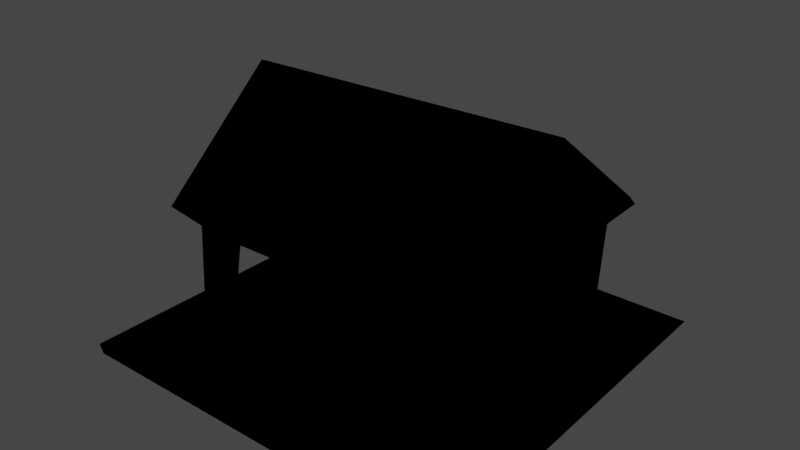# Source: TwnObj_Village_HatenoAnimalShed_A_02_Far.blend  (saved by Blender 3.6.11; exported with 4.5.12 LTS)
import bpy
from mathutils import Matrix  # noqa: F401  (used for matrix-valued properties, if any)

bpy.ops.wm.read_factory_settings(use_empty=True)
scene = bpy.context.scene
scene.name = 'Scene'

# ---- collections
col_twnobj_village_hatenoanimalshed_a_02_far = bpy.data.collections.new('TwnObj_Village_HatenoAnimalShed_A_02_Far'); scene.collection.children.link(col_twnobj_village_hatenoanimalshed_a_02_far)

# ---- images (referenced by path relative to the original .blend; pixels are not part of the script)
import os
ASSET_DIR = os.environ.get("B2B_ASSET_DIR", "")  # directory of the original .blend (textures are referenced by path, not embedded)
HERE = os.path.dirname(os.path.abspath(__file__))  # packed textures are extracted next to this script under _unpacked/

def load_image(name, relpath, width, height, colorspace="sRGB"):
    """Load a texture the original file referenced (path relative to the .blend, or extracted next to this script)."""
    p = next((c for c in (os.path.join(HERE, relpath), os.path.join(ASSET_DIR, relpath)) if relpath and os.path.exists(c)), "")
    if p:
        img = bpy.data.images.load(p, check_existing=True)
        img.name = name
    else:  # same state as the original file: an image datablock whose file is absent (Cycles renders it pink)
        img = bpy.data.images.new(name, width, height)
        img.source = "FILE"
        img.filepath = "//" + (relpath or name)
    img.colorspace_settings.name = colorspace
    return img
img_far_twnobj_village_hatenoanimalshed_a_02_alb_png = load_image('Far_TwnObj_Village_HatenoAnimalShed_A_02_Alb.png', 'Far_TwnObj_Village_HatenoAnimalShed_A_02_Alb.png', 1024, 1024, 'sRGB')

# ---- materials (node trees are filled in below, after node groups)
mat_far_twnobj_village_hatenoanimalshed_a_02 = bpy.data.materials.new('Far_TwnObj_Village_HatenoAnimalShed_A_02')
mat_far_twnobj_village_hatenoanimalshed_a_02.use_transparent_shadow = False

# ---- material node trees
mat_far_twnobj_village_hatenoanimalshed_a_02.use_nodes = True; mat_far_twnobj_village_hatenoanimalshed_a_02.node_tree.nodes.clear()
_N = mat_far_twnobj_village_hatenoanimalshed_a_02.node_tree.nodes; _L = mat_far_twnobj_village_hatenoanimalshed_a_02.node_tree.links
n0 = _N.new('ShaderNodeOutputMaterial'); n0.name = 'Material Output'; n0.location = (300, 300)
n1 = _N.new('ShaderNodeTexImage'); n1.name = 'Image Texture'; n1.location = (-300, 300)
n1.label = 'Base Color'
n1.image = img_far_twnobj_village_hatenoanimalshed_a_02_alb_png
n2 = _N.new('ShaderNodeGroup'); n2.name = 'SharedBSDF'; n2.location = (0, 300)
n2.label = 'SharedBSDF'
n2.node_tree = None
n3 = _N.new('ShaderNodeOutputMaterial'); n3.name = 'Material Output.001'; n3.location = (300, 150)
n3.target = 'CYCLES'
n4 = _N.new('ShaderNodeBsdfPrincipled'); n4.name = 'Principled BSDF'; n4.location = (0, 0)
n4.distribution = 'GGX'
n4.subsurface_method = 'RANDOM_WALK_SKIN'
n4.inputs[3].default_value = 1.45
n4.inputs[27].default_value = (0.0, 0.0, 0.0, 1.0)
n4.inputs[28].default_value = 1.0
n5 = _N.new('ShaderNodeNormalMap'); n5.name = 'Normal Map'; n5.location = (0, 0)
n6 = _N.new('ShaderNodeBsdfPrincipled'); n6.name = 'Principled BSDF.001'; n6.location = (0, 0)
n6.distribution = 'GGX'
n6.subsurface_method = 'RANDOM_WALK_SKIN'
n6.inputs[3].default_value = 1.45
n6.inputs[27].default_value = (0.0, 0.0, 0.0, 1.0)
n6.inputs[28].default_value = 1.0
n7 = _N.new('ShaderNodeNormalMap'); n7.name = 'Normal Map.001'; n7.location = (0, 0)
n8 = _N.new('ShaderNodeBsdfPrincipled'); n8.name = 'Principled BSDF.002'; n8.location = (0, 0)
n8.distribution = 'GGX'
n8.subsurface_method = 'RANDOM_WALK_SKIN'
n8.inputs[3].default_value = 1.45
n8.inputs[27].default_value = (0.0, 0.0, 0.0, 1.0)
n8.inputs[28].default_value = 1.0
n9 = _N.new('ShaderNodeNormalMap'); n9.name = 'Normal Map.002'; n9.location = (0, 0)
_L.new(n1.outputs[0], n4.inputs[0])
_L.new(n1.outputs[0], n6.inputs[0])
_L.new(n1.outputs[0], n8.inputs[0])
_L.new(n8.outputs[0], n0.inputs[0])
n0.is_active_output = True

# ---- world
world_world = bpy.data.worlds.new('World'); scene.world = world_world
world_world.use_nodes = True; world_world.node_tree.nodes.clear()
_N = world_world.node_tree.nodes; _L = world_world.node_tree.links
n0 = _N.new('ShaderNodeOutputWorld'); n0.name = 'World Output'; n0.location = (300, 300)
n1 = _N.new('ShaderNodeBackground'); n1.name = 'Background'; n1.location = (10, 300)
n1.inputs[0].default_value = (0.05088, 0.05088, 0.05088, 1.0)
_L.new(n1.outputs[0], n0.inputs[0])
n0.is_active_output = True
world_world.color = (0.05088, 0.05088, 0.05088)
world_world.use_sun_shadow = False
world_world.sun_shadow_jitter_overblur = 0.0

# ---- meshes
me_root_1__far_twnobj_village_hatenoanimalshed_a_02 = bpy.data.meshes.new('Root_1__Far_TwnObj_Village_HatenoAnimalShed_A_02')
me_root_1__far_twnobj_village_hatenoanimalshed_a_02.from_pydata([(0.5059, 3.171, -2.807), (-0.04185, 3.304, -1.922), (-0.08891, 2.137, -1.964), (-3.653, 3.012, -0.6967), (-3.159, 2.911, 2.926), (1.135, 3.666, 3.787), (-3.782, 3.82, 3.742), (-2.28, 3.159, -3.262), (3.818, 2.978, -2.301), (2.396, 4.865, -1.42), (3.351, 3.025, -0.4867), (-3.612, 3.02, -2.34), (-0.3422, 4.917, -0.04847), (0.4896, 4.522, 1.667), (1.487, 4.827, 0.8893), (3.877, 0.8401, -0.1776), (3.843, 0.5901, 3.082), (5.511, -0.1169, 5.25), (-0.4272, 2.871, 2.881), (-0.4955, 0.4182, 3.457), (-0.4716, 3.146, -2.629), (-0.4057, 3.634, -0.7938), (-3.118, 3.703, -2.291), (0.1518, 3.293, -0.7592), (0.9278, 5.381, -0.05311), (-3.682, 3.221, 0.3041), (-3.247, 1.254, 0.1287), (-2.752, 2.995, -2.785), (-2.305, 0.4417, -0.1176), (-1.798, 1.27, -2.676), (-0.2792, 1.211, 0.1847), (-0.7524, 0.5335, -1.418), (-0.054, 2.085, -0.8597), (-0.3202, 3.233, 0.1288), (3.222, 4.921, -0.05613), (3.281, 3.37, 2.262), (-3.262, 3.09, -0.4569), (-3.096, 5.003, -0.1078), (-0.8691, 4.562, 1.67), (-3.397, 0.4475, 1.086), (-5.309, 0.07448, 5.211), (2.398, 0.4534, 2.391), (3.207, 1.326, 2.727), (4.277, 4.06, 3.526), (2.459, 3.401, 2.815), (0.503, 3.349, 2.537), (-0.381, 3.323, 2.229), (-4.043, 0.4221, 0.224), (-3.893, 3.676, -2.232), (-4.407, 6.338, -0.0004856), (-3.916, 3.298, 2.762), (-4.063, 0.4807, 2.789), (-4.313, 3.604, -3.623), (-3.745, 3.584, -3.971), (-3.764, 3.218, -3.332), (3.91, 3.209, -3.312), (4.394, 3.658, -3.682), (-3.17, 1.322, 2.766), (-5.368, -0.05052, -5.273), (-5.254, -0.2068, 5.172), (3.654, 1.325, 2.16), (3.814, 3.247, 2.094), (3.662, 4.88, 0.4171), (3.822, 3.18, 0.2155), (3.796, 2.986, -0.6986), (3.832, 0.8538, -3.215), (3.795, 1.265, 0.1021), (5.324, -0.09544, -5.359), (-3.791, 0.8655, -3.273), (0.1324, 3.19, 0.2701), (0.319, 1.252, -0.1312), (0.2398, 0.4788, 1.163), (0.9024, 0.51, -1.415), (-0.3666, 1.24, 2.145), (-1.286, 0.4592, 2.408), (0.3529, 2.906, 2.719), (0.9137, 0.4885, 2.764), (2.48, 0.5042, -1.432), (1.406, 1.25, -2.672), (3.265, 2.461, -2.351), (1.9, 3.008, -3.305), (3.316, 1.252, 0.07923), (3.556, 0.4592, 1.093), (3.345, 3.288, 0.2067), (4.017, 3.556, -4.144), (-4.168, 4.215, -3.558), (4.281, 6.405, -0.3719), (4.554, 5.59, -1.215), (-3.243, 3.197, 0.177), (-3.668, 3.264, 2.063), (-3.387, 1.338, 2.203), (-2.295, 3.421, 2.906)], [], [(7, 27, 20), (0, 1, 2), (36, 3, 22), (91, 5, 4), (5, 6, 4), (7, 22, 27), (27, 22, 11), (8, 64, 9), (64, 10, 9), (3, 27, 11), (3, 36, 27), (21, 32, 12), (32, 33, 12), (13, 69, 14), (69, 13, 45), (63, 61, 83), (83, 61, 35), (82, 17, 15), (17, 82, 60), (16, 17, 60), (16, 42, 17), (75, 18, 19), (19, 76, 75), (20, 2, 1), (20, 1, 21), (1, 23, 21), (12, 37, 20), (22, 20, 37), (7, 20, 22), (69, 23, 24), (24, 23, 0), (0, 9, 24), (8, 9, 0), (8, 0, 80), (88, 25, 47), (26, 88, 47), (26, 47, 39), (26, 36, 88), (26, 27, 36), (39, 28, 26), (28, 39, 74), (71, 28, 74), (27, 26, 29), (29, 26, 28), (20, 27, 29), (30, 28, 71), (29, 31, 20), (31, 29, 28), (31, 28, 30), (20, 31, 2), (31, 32, 2), (31, 30, 32), (30, 33, 32), (69, 45, 33), (33, 45, 46), (33, 46, 38), (10, 83, 9), (9, 83, 34), (34, 83, 35), (34, 35, 14), (14, 35, 45), (35, 44, 45), (36, 37, 88), (88, 37, 91), (91, 37, 38), (46, 91, 38), (91, 46, 18), (46, 73, 18), (18, 73, 19), (4, 90, 91), (57, 90, 4), (90, 57, 39), (74, 39, 57), (57, 40, 74), (73, 74, 19), (74, 40, 19), (19, 40, 17), (17, 40, 59), (76, 19, 17), (41, 76, 17), (41, 17, 42), (82, 76, 41), (82, 41, 60), (42, 60, 41), (60, 42, 35), (35, 61, 60), (44, 35, 42), (16, 43, 42), (43, 44, 42), (43, 5, 44), (44, 5, 45), (73, 46, 45), (45, 75, 73), (75, 45, 5), (75, 5, 18), (18, 5, 91), (25, 3, 47), (3, 25, 48), (25, 49, 48), (25, 50, 49), (50, 51, 57), (4, 50, 57), (6, 50, 4), (49, 50, 6), (52, 48, 49), (52, 49, 85), (53, 52, 85), (48, 52, 54), (52, 53, 54), (68, 48, 54), (53, 84, 54), (54, 84, 55), (55, 84, 56), (56, 8, 55), (54, 55, 68), (65, 55, 8), (55, 65, 68), (67, 68, 65), (39, 51, 90), (39, 47, 51), (47, 40, 51), (40, 57, 51), (68, 40, 47), (58, 40, 68), (68, 67, 58), (58, 59, 40), (16, 60, 43), (60, 61, 43), (61, 62, 43), (43, 62, 87), (61, 63, 62), (8, 56, 87), (64, 87, 62), (8, 87, 64), (64, 62, 63), (64, 65, 8), (63, 83, 81), (66, 63, 81), (15, 65, 64), (64, 63, 15), (15, 63, 66), (82, 15, 66), (67, 65, 15), (67, 15, 17), (11, 48, 68), (68, 3, 11), (47, 3, 68), (11, 3, 48), (30, 69, 33), (70, 69, 30), (70, 23, 69), (23, 70, 32), (2, 32, 70), (70, 30, 71), (72, 2, 70), (72, 70, 71), (72, 0, 2), (73, 71, 74), (71, 73, 75), (71, 75, 76), (77, 71, 76), (72, 71, 77), (77, 76, 82), (78, 0, 72), (72, 77, 78), (78, 79, 0), (77, 79, 78), (79, 80, 0), (80, 79, 8), (8, 79, 64), (79, 10, 64), (77, 81, 79), (82, 81, 77), (81, 82, 66), (79, 81, 10), (81, 83, 10), (84, 53, 85), (49, 84, 85), (49, 6, 5), (49, 5, 43), (86, 49, 43), (86, 84, 49), (87, 86, 43), (87, 84, 86), (56, 84, 87), (88, 91, 89), (88, 89, 25), (25, 89, 50), (51, 50, 89), (90, 51, 89), (89, 91, 90)])
me_root_1__far_twnobj_village_hatenoanimalshed_a_02.polygons.foreach_set('use_smooth', [True] * 191)
_uv = me_root_1__far_twnobj_village_hatenoanimalshed_a_02.uv_layers.new(name='bmubin_fixed_00000-texcoord')
_uv.uv.foreach_set('vector', [0.2055, 0.8655, 0.1995, 0.8558, 0.2313, 0.8567, 0.5569, 0.887, 0.5565, 0.904, 0.5433, 0.9036, 0.1287, 0.8245, 0.1249, 0.8365, 0.1058, 0.8246, 0.8031, 0.7371, 0.8612, 0.7308, 0.7933, 0.749, 0.2191, 0.7632, 0.1995, 0.6683, 0.2308, 0.6802, 0.4767, 0.8558, 0.4647, 0.8737, 0.4672, 0.8621, 0.4672, 0.8621, 0.4647, 0.8737, 0.4495, 0.8721, 0.3245, 0.8062, 0.336, 0.7933, 0.3532, 0.8163, 0.336, 0.7933, 0.3472, 0.7944, 0.3532, 0.8163, 0.6995, 0.7115, 0.736, 0.7362, 0.7095, 0.7377, 0.6995, 0.7115, 0.7136, 0.6995, 0.736, 0.7362, 0.02551, 0.8418, 0.01204, 0.8308, 0.0472, 0.8427, 0.01204, 0.8308, 0.03232, 0.8245, 0.0472, 0.8427, 0.5607, 0.7723, 0.5433, 0.7885, 0.5473, 0.762, 0.5433, 0.7885, 0.5607, 0.7723, 0.5719, 0.789, 0.7009, 0.8245, 0.7225, 0.8247, 0.6995, 0.8355, 0.6995, 0.8355, 0.7225, 0.8247, 0.723, 0.8355, 0.6144, 0.5346, 0.512, 0.512, 0.6383, 0.5145, 0.512, 0.512, 0.6144, 0.5346, 0.5959, 0.5495, 0.07578, 0.7153, 0.01204, 0.719, 0.1031, 0.6995, 0.07578, 0.7153, 0.1012, 0.7266, 0.01204, 0.719, 0.3255, 0.6733, 0.3495, 0.6683, 0.3627, 0.7087, 0.3627, 0.7087, 0.3245, 0.7155, 0.3255, 0.6733, 0.8131, 0.8245, 0.8125, 0.8392, 0.8052, 0.8316, 0.8131, 0.8245, 0.8052, 0.8316, 0.7933, 0.8283, 0.8052, 0.8316, 0.7953, 0.8391, 0.7933, 0.8283, 0.4766, 0.6058, 0.4861, 0.6267, 0.4495, 0.6176, 0.4645, 0.6373, 0.4495, 0.6176, 0.4861, 0.6267, 0.451, 0.635, 0.4495, 0.6176, 0.4645, 0.6373, 0.2296, 0.512, 0.2329, 0.53, 0.1995, 0.526, 0.1995, 0.526, 0.2329, 0.53, 0.2371, 0.5557, 0.2371, 0.5557, 0.1998, 0.5533, 0.1995, 0.526, 0.2016, 0.5893, 0.1998, 0.5533, 0.2371, 0.5557, 0.2016, 0.5893, 0.2371, 0.5557, 0.232, 0.5755, 0.1123, 0.5191, 0.1312, 0.5195, 0.1324, 0.5683, 0.1064, 0.5539, 0.1123, 0.5191, 0.1324, 0.5683, 0.1064, 0.5539, 0.1324, 0.5683, 0.119, 0.5744, 0.1064, 0.5539, 0.09834, 0.5196, 0.1123, 0.5191, 0.1064, 0.5539, 0.06123, 0.512, 0.09834, 0.5196, 0.119, 0.5744, 0.0858, 0.5682, 0.1064, 0.5539, 0.0858, 0.5682, 0.119, 0.5744, 0.1015, 0.6185, 0.05983, 0.6187, 0.0858, 0.5682, 0.1015, 0.6185, 0.06123, 0.512, 0.1064, 0.5539, 0.05528, 0.5411, 0.05528, 0.5411, 0.1064, 0.5539, 0.0858, 0.5682, 0.02568, 0.5295, 0.06123, 0.512, 0.05528, 0.5411, 0.05565, 0.5946, 0.0858, 0.5682, 0.05983, 0.6187, 0.05528, 0.5411, 0.05434, 0.5619, 0.02568, 0.5295, 0.05434, 0.5619, 0.05528, 0.5411, 0.0858, 0.5682, 0.05434, 0.5619, 0.0858, 0.5682, 0.05565, 0.5946, 0.02568, 0.5295, 0.05434, 0.5619, 0.02713, 0.5524, 0.05434, 0.5619, 0.02545, 0.5739, 0.02713, 0.5524, 0.05434, 0.5619, 0.05565, 0.5946, 0.02545, 0.5739, 0.05565, 0.5946, 0.01204, 0.6121, 0.02545, 0.5739, 0.4636, 0.7308, 0.4807, 0.7497, 0.454, 0.7353, 0.454, 0.7353, 0.4807, 0.7497, 0.4655, 0.7539, 0.454, 0.7353, 0.4655, 0.7539, 0.4495, 0.7572, 0.7253, 0.5486, 0.7269, 0.5601, 0.6995, 0.5433, 0.6995, 0.5433, 0.7269, 0.5601, 0.7044, 0.5633, 0.7044, 0.5633, 0.7269, 0.5601, 0.7358, 0.5843, 0.7044, 0.5633, 0.7358, 0.5843, 0.7001, 0.5881, 0.7001, 0.5881, 0.7358, 0.5843, 0.7187, 0.6163, 0.7358, 0.5843, 0.7378, 0.5998, 0.7187, 0.6163, 0.2308, 0.3245, 0.2555, 0.3311, 0.2312, 0.3371, 0.2312, 0.3371, 0.2555, 0.3311, 0.2331, 0.3764, 0.2331, 0.3764, 0.2555, 0.3311, 0.264, 0.3691, 0.2583, 0.3877, 0.2331, 0.3764, 0.264, 0.3691, 0.2331, 0.3764, 0.2583, 0.3877, 0.2463, 0.399, 0.2583, 0.3877, 0.2668, 0.412, 0.2463, 0.399, 0.2463, 0.399, 0.2668, 0.412, 0.2467, 0.4293, 0.7824, 0.04608, 0.7507, 0.07048, 0.7741, 0.02626, 0.7736, 0.07433, 0.7507, 0.07048, 0.7824, 0.04608, 0.7507, 0.07048, 0.7736, 0.07433, 0.7308, 0.08344, 0.7755, 0.1149, 0.7308, 0.08344, 0.7736, 0.07433, 0.7736, 0.07433, 0.8325, 0.013, 0.7755, 0.1149, 0.766, 0.1386, 0.7755, 0.1149, 0.8055, 0.1304, 0.7755, 0.1149, 0.8325, 0.013, 0.8055, 0.1304, 0.8055, 0.1304, 0.8325, 0.013, 0.8644, 0.2653, 0.8644, 0.2653, 0.8325, 0.013, 0.8438, 0.01204, 0.7919, 0.1701, 0.8055, 0.1304, 0.8644, 0.2653, 0.7857, 0.199, 0.7919, 0.1701, 0.8644, 0.2653, 0.7857, 0.199, 0.8644, 0.2653, 0.7857, 0.2215, 0.7571, 0.2233, 0.7919, 0.1701, 0.7857, 0.199, 0.7571, 0.2233, 0.7857, 0.199, 0.7737, 0.2309, 0.7857, 0.2215, 0.7737, 0.2309, 0.7857, 0.199, 0.7737, 0.2309, 0.7857, 0.2215, 0.7936, 0.2462, 0.7936, 0.2462, 0.7837, 0.2516, 0.7737, 0.2309, 0.8051, 0.2367, 0.7936, 0.2462, 0.7857, 0.2215, 0.3922, 0.5783, 0.3245, 0.5844, 0.3814, 0.557, 0.3245, 0.5844, 0.349, 0.5437, 0.3814, 0.557, 0.3245, 0.5844, 0.3248, 0.5183, 0.349, 0.5437, 0.349, 0.5437, 0.3248, 0.5183, 0.3574, 0.5105, 0.3707, 0.4722, 0.3808, 0.5038, 0.3574, 0.5105, 0.3574, 0.5105, 0.3502, 0.5028, 0.3707, 0.4722, 0.3502, 0.5028, 0.3574, 0.5105, 0.3248, 0.5183, 0.3502, 0.5028, 0.3248, 0.5183, 0.3424, 0.4816, 0.3424, 0.4816, 0.3248, 0.5183, 0.3315, 0.4495, 0.5782, 0.3841, 0.5999, 0.3804, 0.5891, 0.4246, 0.5999, 0.3804, 0.5782, 0.3841, 0.62, 0.364, 0.5782, 0.3841, 0.5708, 0.3245, 0.62, 0.364, 0.5782, 0.3841, 0.5371, 0.3928, 0.5708, 0.3245, 0.5371, 0.3928, 0.5666, 0.4233, 0.5416, 0.4296, 0.5265, 0.4127, 0.5371, 0.3928, 0.5416, 0.4296, 0.512, 0.3864, 0.5371, 0.3928, 0.5265, 0.4127, 0.5708, 0.3245, 0.5371, 0.3928, 0.512, 0.3864, 0.6472, 0.355, 0.62, 0.364, 0.5708, 0.3245, 0.6472, 0.355, 0.5708, 0.3245, 0.6442, 0.3398, 0.6517, 0.3517, 0.6472, 0.355, 0.6442, 0.3398, 0.62, 0.364, 0.6472, 0.355, 0.6501, 0.3706, 0.6472, 0.355, 0.6517, 0.3517, 0.6501, 0.3706, 0.6498, 0.4172, 0.62, 0.364, 0.6501, 0.3706, 0.6517, 0.3517, 0.8297, 0.3527, 0.6501, 0.3706, 0.6501, 0.3706, 0.8297, 0.3527, 0.8308, 0.3759, 0.8308, 0.3759, 0.8297, 0.3527, 0.8338, 0.362, 0.8338, 0.362, 0.8569, 0.3815, 0.8308, 0.3759, 0.6501, 0.3706, 0.8308, 0.3759, 0.6498, 0.4172, 0.8287, 0.4224, 0.8308, 0.3759, 0.8569, 0.3815, 0.8308, 0.3759, 0.8287, 0.4224, 0.6498, 0.4172, 0.8613, 0.477, 0.6498, 0.4172, 0.8287, 0.4224, 0.5793, 0.1719, 0.6117, 0.1984, 0.5797, 0.1955, 0.5793, 0.1719, 0.5888, 0.1472, 0.6117, 0.1984, 0.5888, 0.1472, 0.6637, 0.238, 0.6117, 0.1984, 0.6637, 0.238, 0.5823, 0.2142, 0.6117, 0.1984, 0.5451, 0.07352, 0.6637, 0.238, 0.5888, 0.1472, 0.5684, 0.01204, 0.6637, 0.238, 0.5451, 0.07352, 0.5451, 0.07352, 0.3245, 0.07005, 0.5684, 0.01204, 0.5684, 0.01204, 0.674, 0.2331, 0.6637, 0.238, 0.4294, 0.2025, 0.4179, 0.2285, 0.3585, 0.1965, 0.4179, 0.2285, 0.3837, 0.2287, 0.3585, 0.1965, 0.3837, 0.2287, 0.3516, 0.2618, 0.3585, 0.1965, 0.3585, 0.1965, 0.3516, 0.2618, 0.3245, 0.2922, 0.3837, 0.2287, 0.384, 0.264, 0.3516, 0.2618, 0.3778, 0.3199, 0.3575, 0.3508, 0.3245, 0.2922, 0.3819, 0.2904, 0.3245, 0.2922, 0.3516, 0.2618, 0.3778, 0.3199, 0.3245, 0.2922, 0.3819, 0.2904, 0.3819, 0.2904, 0.3516, 0.2618, 0.384, 0.264, 0.3819, 0.2904, 0.4161, 0.3525, 0.3778, 0.3199, 0.384, 0.264, 0.3846, 0.2455, 0.4229, 0.2512, 0.4212, 0.2692, 0.384, 0.264, 0.4229, 0.2512, 0.4273, 0.2803, 0.4161, 0.3525, 0.3819, 0.2904, 0.3819, 0.2904, 0.384, 0.264, 0.4273, 0.2803, 0.4273, 0.2803, 0.384, 0.264, 0.4212, 0.2692, 0.4365, 0.2509, 0.4273, 0.2803, 0.4212, 0.2692, 0.4536, 0.4014, 0.4161, 0.3525, 0.4273, 0.2803, 0.4536, 0.4014, 0.4273, 0.2803, 0.4818, 0.1683, 0.8062, 0.6043, 0.7933, 0.6021, 0.8443, 0.5745, 0.8443, 0.5745, 0.8094, 0.6325, 0.8062, 0.6043, 0.8602, 0.6515, 0.8094, 0.6325, 0.8443, 0.5745, 0.8062, 0.6043, 0.8094, 0.6325, 0.7933, 0.6062, 0.1386, 0.3765, 0.1415, 0.3399, 0.1565, 0.3473, 0.115, 0.3672, 0.1415, 0.3399, 0.1386, 0.3765, 0.115, 0.3672, 0.1207, 0.326, 0.1415, 0.3399, 0.1207, 0.326, 0.115, 0.3672, 0.1059, 0.337, 0.09079, 0.3302, 0.1059, 0.337, 0.115, 0.3672, 0.115, 0.3672, 0.1386, 0.3765, 0.1274, 0.3967, 0.08719, 0.3657, 0.09079, 0.3302, 0.115, 0.3672, 0.08719, 0.3657, 0.115, 0.3672, 0.1274, 0.3967, 0.08719, 0.3657, 0.06249, 0.3245, 0.09079, 0.3302, 0.1546, 0.391, 0.1274, 0.3967, 0.1601, 0.3679, 0.1274, 0.3967, 0.1546, 0.391, 0.1719, 0.4273, 0.1274, 0.3967, 0.1719, 0.4273, 0.1301, 0.4336, 0.06845, 0.3778, 0.1274, 0.3967, 0.1301, 0.4336, 0.08719, 0.3657, 0.1274, 0.3967, 0.06845, 0.3778, 0.06845, 0.3778, 0.1301, 0.4336, 0.07187, 0.4307, 0.0676, 0.3562, 0.06249, 0.3245, 0.08719, 0.3657, 0.08719, 0.3657, 0.06845, 0.3778, 0.0676, 0.3562, 0.0676, 0.3562, 0.03128, 0.3629, 0.06249, 0.3245, 0.06845, 0.3778, 0.03128, 0.3629, 0.0676, 0.3562, 0.03128, 0.3629, 0.036, 0.3308, 0.06249, 0.3245, 0.036, 0.3308, 0.03128, 0.3629, 0.01503, 0.3652, 0.01503, 0.3652, 0.03128, 0.3629, 0.01204, 0.3858, 0.03128, 0.3629, 0.02446, 0.3939, 0.01204, 0.3858, 0.06845, 0.3778, 0.05644, 0.4104, 0.03128, 0.3629, 0.07187, 0.4307, 0.05644, 0.4104, 0.06845, 0.3778, 0.05644, 0.4104, 0.07187, 0.4307, 0.04837, 0.4266, 0.03128, 0.3629, 0.05644, 0.4104, 0.02446, 0.3939, 0.05644, 0.4104, 0.02234, 0.4094, 0.02446, 0.3939, 0.01204, 0.1963, 0.03465, 0.01827, 0.05812, 0.01204, 0.1554, 0.01761, 0.01204, 0.1963, 0.05812, 0.01204, 0.1554, 0.01761, 0.2621, 0.04784, 0.2551, 0.1604, 0.1554, 0.01761, 0.2551, 0.1604, 0.2282, 0.2331, 0.1227, 0.2201, 0.1554, 0.01761, 0.2282, 0.2331, 0.1227, 0.2201, 0.01204, 0.1963, 0.1554, 0.01761, 0.1024, 0.24, 0.1227, 0.2201, 0.2282, 0.2331, 0.1024, 0.24, 0.01204, 0.1963, 0.1227, 0.2201, 0.02046, 0.2187, 0.01204, 0.1963, 0.1024, 0.24, 0.6081, 0.637, 0.6065, 0.6784, 0.5849, 0.654, 0.6081, 0.637, 0.5849, 0.654, 0.5976, 0.6379, 0.5976, 0.6379, 0.5849, 0.654, 0.5736, 0.6464, 0.5433, 0.6738, 0.5736, 0.6464, 0.5849, 0.654, 0.5681, 0.68, 0.5433, 0.6738, 0.5849, 0.654, 0.5849, 0.654, 0.6065, 0.6784, 0.5681, 0.68])
me_root_1__far_twnobj_village_hatenoanimalshed_a_02.materials.append(mat_far_twnobj_village_hatenoanimalshed_a_02)
me_root_1__far_twnobj_village_hatenoanimalshed_a_02.update()
me_root_1__far_twnobj_village_hatenoanimalshed_a_02.normals_split_custom_set([tuple(v) for v in zip(*[iter([-0.08156, 0.0271, 0.9963, 0.7334, 0.2781, 0.6203, -0.3204, -0.1154, 0.9402, 0.3863, -0.1586, 0.9086, -0.3036, -0.8342, 0.4604, 0.06742, 0.7018, 0.7091, 0.9272, 0.3736, -0.02657, 0.4252, 0.5782, -0.6964, 0.7753, -0.6011, 0.1938, 0.5488, -0.6462, -0.5304, 0.3494, -0.095, 0.9321, 0.5365, -0.2141, 0.8163, 0.3494, -0.095, 0.9321, -0.4103, -0.4682, 0.7826, 0.5365, -0.2141, 0.8163, -0.08156, 0.0271, 0.9963, 0.4442, -0.5923, 0.6722, 0.7334, 0.2781, 0.6203, 0.7334, 0.2781, 0.6203, 0.4442, -0.5923, 0.6722, -0.03517, 0.8446, 0.5343, -0.6915, -0.01232, 0.7223, -0.7289, 0.2212, -0.648, -0.418, -0.6458, 0.639, -0.7289, 0.2212, -0.648, -0.8823, 0.302, -0.3611, -0.418, -0.6458, 0.639, 0.4252, 0.5782, -0.6964, 0.7334, 0.2781, 0.6203, -0.03517, 0.8446, 0.5343, 0.4252, 0.5782, -0.6964, 0.9272, 0.3736, -0.02657, 0.7334, 0.2781, 0.6203, -0.9355, -0.2955, 0.1938, -0.1591, 0.88, -0.4475, -0.3094, -0.9204, 0.2389, -0.1591, 0.88, -0.4475, -0.8923, 0.07107, 0.4457, -0.3094, -0.9204, 0.2389, 0.9082, -0.3993, 0.1253, 0.5712, -0.3876, 0.7235, 0.06846, -0.8049, -0.5894, 0.5712, -0.3876, 0.7235, 0.9082, -0.3993, 0.1253, 0.283, -0.8497, -0.4449, 0.8418, -0.2559, 0.4752, 0.7091, -0.3562, -0.6086, -0.6264, -0.6359, 0.451, -0.6264, -0.6359, 0.451, 0.7091, -0.3562, -0.6086, -0.5364, -0.7553, -0.3765, 0.007471, 0.963, 0.2693, 0.3135, 0.9, 0.3029, 0.8109, 0.51, -0.2869, 0.3135, 0.9, 0.3029, 0.007471, 0.963, 0.2693, 0.4972, 0.4137, -0.7626, 0.4205, 0.827, 0.3733, 0.3135, 0.9, 0.3029, 0.4972, 0.4137, -0.7626, 0.4205, 0.827, 0.3733, -0.9123, 0.4052, 0.05895, 0.3135, 0.9, 0.3029, 0.4963, -0.6863, 0.5317, -0.3428, -0.8224, 0.4541, -0.1368, 0.9365, 0.323, -0.1368, 0.9365, 0.323, -0.147, 0.989, 0.01445, 0.4963, -0.6863, 0.5317, -0.3204, -0.1154, 0.9402, 0.06742, 0.7018, 0.7091, -0.3036, -0.8342, 0.4604, -0.3204, -0.1154, 0.9402, -0.3036, -0.8342, 0.4604, -0.9355, -0.2955, 0.1937, -0.3036, -0.8342, 0.4604, 0.9067, -0.4191, -0.04706, -0.9355, -0.2955, 0.1937, -0.3094, -0.9204, 0.2389, 0.4227, -0.9003, 0.1037, -0.3204, -0.1154, 0.9402, 0.4442, -0.5923, 0.6722, -0.3204, -0.1154, 0.9402, 0.4227, -0.9003, 0.1037, -0.08156, 0.0271, 0.9963, -0.3204, -0.1154, 0.9402, 0.4442, -0.5923, 0.6722, 0.5712, -0.3876, 0.7235, 0.9978, 0.02403, 0.06239, 0.4717, -0.8769, 0.09199, 0.4717, -0.8769, 0.09199, 0.9978, 0.02403, 0.06239, 0.3863, -0.1586, 0.9086, 0.3863, -0.1586, 0.9086, -0.418, -0.6458, 0.639, 0.4717, -0.8769, 0.09199, -0.6915, -0.01232, 0.7223, -0.418, -0.6458, 0.639, 0.3863, -0.1586, 0.9086, -0.6915, -0.01232, 0.7223, 0.3863, -0.1586, 0.9086, 0.2035, -0.08293, 0.9756, 0.8663, -0.422, 0.2674, -0.5072, -0.8511, 0.1359, 0.04604, 0.991, 0.1255, 0.6156, 0.4113, 0.6722, 0.8663, -0.422, 0.2674, 0.04604, 0.991, 0.1255, 0.6156, 0.4113, 0.6722, 0.04604, 0.991, 0.1255, -0.1707, 0.9315, -0.3213, 0.6156, 0.4113, 0.6722, 0.9272, 0.3736, -0.02657, 0.8663, -0.422, 0.2674, 0.6156, 0.4113, 0.6722, 0.7334, 0.2781, 0.6203, 0.9272, 0.3736, -0.02657, -0.1707, 0.9315, -0.3213, 0.1743, 0.9754, 0.1351, 0.6156, 0.4113, 0.6722, 0.1743, 0.9754, 0.1351, -0.1707, 0.9315, -0.3213, -0.2036, 0.9588, -0.1979, -0.1337, 0.9789, -0.1545, 0.1743, 0.9754, 0.1351, -0.2036, 0.9588, -0.1979, 0.7334, 0.2781, 0.6203, 0.6156, 0.4113, 0.6722, 0.3091, 0.6005, 0.7374, 0.3091, 0.6005, 0.7374, 0.6156, 0.4113, 0.6722, 0.1743, 0.9754, 0.1351, -0.3204, -0.1154, 0.9402, 0.7334, 0.2781, 0.6203, 0.3091, 0.6005, 0.7374, -0.9147, 0.2517, 0.3162, 0.1743, 0.9754, 0.1351, -0.1337, 0.9789, -0.1545, 0.3091, 0.6005, 0.7374, -0.3563, 0.8908, 0.2819, -0.3204, -0.1154, 0.9402, -0.3563, 0.8908, 0.2819, 0.3091, 0.6005, 0.7374, 0.1743, 0.9754, 0.1351, -0.3563, 0.8908, 0.2819, 0.1743, 0.9754, 0.1351, -0.9147, 0.2517, 0.3162, -0.3204, -0.1154, 0.9402, -0.3563, 0.8908, 0.2819, 0.06742, 0.7018, 0.7091, -0.3563, 0.8908, 0.2819, -0.1591, 0.88, -0.4475, 0.06742, 0.7018, 0.7091, -0.3563, 0.8908, 0.2819, -0.9147, 0.2517, 0.3162, -0.1591, 0.88, -0.4475, -0.9147, 0.2517, 0.3162, -0.8923, 0.07107, 0.4457, -0.1591, 0.88, -0.4475, 0.5712, -0.3876, 0.7235, 0.283, -0.8497, -0.4449, -0.8923, 0.07107, 0.4457, -0.8923, 0.07107, 0.4457, 0.283, -0.8497, -0.4449, -0.2401, -0.5664, -0.7884, -0.8923, 0.07107, 0.4457, -0.2401, -0.5664, -0.7884, -0.2294, -0.9385, -0.2579, -0.8823, 0.302, -0.3611, -0.6264, -0.6359, 0.451, -0.418, -0.6458, 0.639, -0.418, -0.6458, 0.639, -0.6264, -0.6359, 0.451, -0.6871, -0.7223, -0.07827, -0.6871, -0.7223, -0.07827, -0.6264, -0.6359, 0.451, -0.5364, -0.7553, -0.3765, -0.6871, -0.7223, -0.07827, -0.5364, -0.7553, -0.3765, 0.06855, -0.8049, -0.5895, 0.06855, -0.8049, -0.5895, -0.5364, -0.7553, -0.3765, 0.283, -0.8497, -0.4449, -0.5364, -0.7553, -0.3765, -0.3207, -0.908, 0.2697, 0.283, -0.8497, -0.4449, 0.9272, 0.3736, -0.02657, 0.4227, -0.9003, 0.1037, 0.8663, -0.422, 0.2674, 0.8663, -0.422, 0.2674, 0.4227, -0.9003, 0.1037, 0.5488, -0.6462, -0.5304, 0.5488, -0.6462, -0.5304, 0.4227, -0.9003, 0.1037, -0.2294, -0.9385, -0.2579, -0.2401, -0.5664, -0.7884, 0.5488, -0.6462, -0.5304, -0.2294, -0.9385, -0.2579, 0.5488, -0.6462, -0.5304, -0.2401, -0.5664, -0.7884, -0.3428, -0.8224, 0.4541, -0.2401, -0.5664, -0.7884, -0.6257, 0.7518, -0.2081, -0.3428, -0.8224, 0.4541, -0.3428, -0.8224, 0.4541, -0.6257, 0.7518, -0.2081, -0.1368, 0.9365, 0.323, 0.5365, -0.2141, 0.8163, 0.009901, 0.0901, -0.9959, 0.5488, -0.6462, -0.5304, 0.4703, 0.881, -0.05177, 0.009901, 0.0901, -0.9959, 0.5365, -0.2141, 0.8163, 0.009901, 0.0901, -0.9959, 0.4703, 0.881, -0.05177, -0.1707, 0.9315, -0.3213, -0.2036, 0.9588, -0.1979, -0.1707, 0.9315, -0.3213, 0.4703, 0.881, -0.05177, 0.4703, 0.881, -0.05177, 0.166, 0.9499, 0.265, -0.2036, 0.9588, -0.1979, -0.6257, 0.7518, -0.2081, -0.2036, 0.9588, -0.1979, -0.1368, 0.9365, 0.323, -0.2036, 0.9588, -0.1979, 0.166, 0.9499, 0.265, -0.1368, 0.9365, 0.323, -0.1368, 0.9365, 0.323, 0.166, 0.9499, 0.265, 0.3135, 0.9, 0.3029, 0.3135, 0.9, 0.3029, 0.166, 0.9499, 0.265, -0.6778, -0.01144, 0.7352, -0.147, 0.989, 0.01445, -0.1368, 0.9365, 0.323, 0.3135, 0.9, 0.3029, -0.3279, 0.9408, -0.08567, -0.147, 0.989, 0.01445, 0.3135, 0.9, 0.3029, -0.3279, 0.9408, -0.08567, 0.3135, 0.9, 0.3029, -0.9123, 0.4052, 0.05895, 0.007471, 0.963, 0.2693, -0.147, 0.989, 0.01445, -0.3279, 0.9408, -0.08567, 0.007471, 0.963, 0.2693, -0.3279, 0.9408, -0.08567, 0.4972, 0.4137, -0.7626, -0.9123, 0.4052, 0.05895, 0.4972, 0.4137, -0.7626, -0.3279, 0.9408, -0.08567, 0.4972, 0.4137, -0.7626, -0.9123, 0.4052, 0.05895, -0.5364, -0.7553, -0.3765, -0.5364, -0.7553, -0.3765, 0.7091, -0.3562, -0.6086, 0.4972, 0.4137, -0.7626, -0.3207, -0.908, 0.2697, -0.5364, -0.7553, -0.3765, -0.9123, 0.4052, 0.05895, 0.4205, 0.827, 0.3733, 0.6618, 0.04142, 0.7485, -0.9123, 0.4052, 0.05895, 0.6618, 0.04142, 0.7485, -0.3207, -0.908, 0.2697, -0.9123, 0.4052, 0.05895, 0.6618, 0.04142, 0.7485, 0.3494, -0.095, 0.9321, -0.3207, -0.908, 0.2697, -0.3207, -0.908, 0.2697, 0.3494, -0.095, 0.9321, 0.283, -0.8497, -0.4449, -0.6257, 0.7518, -0.2081, -0.2401, -0.5664, -0.7884, 0.283, -0.8497, -0.4449, 0.283, -0.8497, -0.4449, 0.4963, -0.6863, 0.5317, -0.6257, 0.7518, -0.2081, 0.4963, -0.6863, 0.5317, 0.283, -0.8497, -0.4449, 0.3494, -0.095, 0.9321, 0.4963, -0.6863, 0.5317, 0.3494, -0.095, 0.9321, -0.3428, -0.8224, 0.4541, -0.3428, -0.8224, 0.4541, 0.3494, -0.095, 0.9321, 0.5488, -0.6462, -0.5304, -0.5072, -0.8511, 0.1359, -0.9931, -0.101, 0.06021, 0.04604, 0.991, 0.1255, -0.9931, -0.101, 0.06021, -0.5072, -0.8511, 0.1359, -0.9369, -0.1997, 0.2868, -0.5072, -0.8511, 0.1359, -0.7132, 0.6999, -0.03991, -0.9369, -0.1997, 0.2868, -0.5072, -0.8511, 0.1359, -0.6771, -0.6834, 0.2731, -0.7132, 0.6999, -0.03991, -0.6771, -0.6834, 0.2731, -0.7852, 0.5758, -0.2279, 0.4703, 0.881, -0.05177, 0.5365, -0.2141, 0.8163, -0.6771, -0.6834, 0.2731, 0.4703, 0.881, -0.05177, -0.4103, -0.4682, 0.7826, -0.6771, -0.6834, 0.2731, 0.5365, -0.2141, 0.8163, -0.7132, 0.6999, -0.03991, -0.6771, -0.6834, 0.2731, -0.4103, -0.4682, 0.7826, -0.9763, -0.1722, -0.1311, -0.9369, -0.1997, 0.2868, -0.7132, 0.6999, -0.03991, -0.9763, -0.1722, -0.1311, -0.7132, 0.6999, -0.03991, -0.703, -0.04852, -0.7096, -0.8164, -0.2191, -0.5343, -0.9763, -0.1722, -0.1311, -0.703, -0.04852, -0.7096, -0.9369, -0.1997, 0.2868, -0.9763, -0.1722, -0.1311, -0.02496, -0.9592, -0.2816, -0.9763, -0.1722, -0.1311, -0.8164, -0.2191, -0.5343, -0.02496, -0.9592, -0.2816, -0.3366, 0.9347, -0.1144, -0.9369, -0.1997, 0.2868, -0.02496, -0.9592, -0.2816, -0.8164, -0.2191, -0.5343, 0.139, -0.1551, -0.9781, -0.02496, -0.9592, -0.2816, -0.02496, -0.9592, -0.2816, 0.139, -0.1551, -0.9781, 0.1468, -0.4148, -0.898, 0.1468, -0.4148, -0.898, 0.139, -0.1551, -0.9781, 0.832, -0.4933, -0.2541, 0.832, -0.4933, -0.2541, 0.9739, -0.2265, 0.01744, 0.1468, -0.4148, -0.898, -0.02496, -0.9592, -0.2816, 0.1468, -0.4148, -0.898, -0.3366, 0.9347, -0.1144, 0.1289, 0.9845, -0.1187, 0.1468, -0.4148, -0.898, 0.9739, -0.2265, 0.01744, 0.1468, -0.4148, -0.898, 0.1289, 0.9845, -0.1187, -0.3366, 0.9347, -0.1144, 0.3994, 0.7337, -0.5497, -0.3366, 0.9347, -0.1144, 0.1289, 0.9845, -0.1187, -0.1707, 0.9315, -0.3213, -0.7852, 0.5758, -0.2279, 0.009901, 0.0901, -0.9959, -0.1707, 0.9315, -0.3213, 0.04604, 0.991, 0.1255, -0.7852, 0.5758, -0.2279, 0.04604, 0.991, 0.1255, 0.166, 0.9499, 0.265, -0.7852, 0.5758, -0.2279, 0.166, 0.9499, 0.265, 0.4703, 0.881, -0.05177, -0.7852, 0.5758, -0.2279, -0.3366, 0.9347, -0.1144, 0.166, 0.9499, 0.265, 0.04604, 0.991, 0.1255, -0.2506, 0.8986, -0.3602, 0.166, 0.9499, 0.265, -0.3366, 0.9347, -0.1144, -0.3366, 0.9347, -0.1144, 0.3994, 0.7337, -0.5497, -0.2506, 0.8986, -0.3602, -0.2506, 0.8986, -0.3602, -0.6778, -0.01144, 0.7352, 0.166, 0.9499, 0.265, 0.4205, 0.827, 0.3733, 0.4972, 0.4137, -0.7626, 0.6618, 0.04142, 0.7485, 0.4972, 0.4137, -0.7626, 0.7091, -0.3562, -0.6086, 0.6618, 0.04142, 0.7485, 0.7091, -0.3562, -0.6086, 0.8353, -0.5497, 0.001946, 0.6618, 0.04142, 0.7485, 0.6618, 0.04142, 0.7485, 0.8353, -0.5497, 0.001946, 0.9541, 0.274, -0.1211, 0.7091, -0.3562, -0.6086, 0.8418, -0.2559, 0.4752, 0.8353, -0.5497, 0.001946, 0.9739, -0.2265, 0.01744, 0.832, -0.4933, -0.2541, 0.9541, 0.274, -0.1211, 0.9965, -0.06655, 0.05097, 0.9541, 0.274, -0.1211, 0.8353, -0.5497, 0.001946, 0.9739, -0.2265, 0.01744, 0.9541, 0.274, -0.1211, 0.9965, -0.06655, 0.05097, 0.9965, -0.06655, 0.05097, 0.8353, -0.5497, 0.001946, 0.8418, -0.2559, 0.4752, 0.9965, -0.06655, 0.05097, 0.1289, 0.9845, -0.1187, 0.9739, -0.2265, 0.01744, 0.8418, -0.2559, 0.4752, -0.6264, -0.6359, 0.451, -0.9098, 0.3585, 0.209, 0.596, -0.3897, 0.702, 0.8418, -0.2559, 0.4752, -0.9098, 0.3585, 0.209, 0.8109, 0.51, -0.2869, 0.1289, 0.9845, -0.1187, 0.9965, -0.06655, 0.05097, 0.9965, -0.06655, 0.05097, 0.8418, -0.2559, 0.4752, 0.8109, 0.51, -0.2869, 0.8109, 0.51, -0.2869, 0.8418, -0.2559, 0.4752, 0.596, -0.3897, 0.702, 0.007471, 0.963, 0.2693, 0.8109, 0.51, -0.2869, 0.596, -0.3897, 0.702, 0.3994, 0.7337, -0.5497, 0.1289, 0.9845, -0.1187, 0.8109, 0.51, -0.2869, 0.3994, 0.7337, -0.5497, 0.8109, 0.51, -0.2869, 0.3135, 0.9, 0.3029, -0.8977, -0.03052, 0.4395, -0.9369, -0.1997, 0.2868, -0.3366, 0.9347, -0.1144, -0.3366, 0.9347, -0.1144, -0.9931, -0.101, 0.06021, -0.8977, -0.03052, 0.4395, 0.04604, 0.991, 0.1255, -0.9931, -0.101, 0.06021, -0.3366, 0.9347, -0.1144, -0.8977, -0.03052, 0.4395, -0.9931, -0.101, 0.06021, -0.9369, -0.1997, 0.2868, -0.9147, 0.2517, 0.3162, 0.5712, -0.3876, 0.7235, -0.8923, 0.07107, 0.4457, 0.8829, 0.3211, 0.3426, 0.5712, -0.3876, 0.7235, -0.9147, 0.2517, 0.3162, 0.8829, 0.3211, 0.3426, 0.9978, 0.02403, 0.06239, 0.5712, -0.3876, 0.7235, 0.9978, 0.02403, 0.06239, 0.8829, 0.3211, 0.3426, -0.1591, 0.88, -0.4475, 0.06742, 0.7018, 0.7091, -0.1591, 0.88, -0.4475, 0.8829, 0.3211, 0.3426, 0.8829, 0.3211, 0.3426, -0.9147, 0.2517, 0.3162, -0.1337, 0.9789, -0.1545, 0.3897, 0.8851, 0.2546, 0.06742, 0.7018, 0.7091, 0.8829, 0.3211, 0.3426, 0.3897, 0.8851, 0.2546, 0.8829, 0.3211, 0.3426, -0.1337, 0.9789, -0.1545, 0.3897, 0.8851, 0.2546, 0.3863, -0.1586, 0.9086, 0.06742, 0.7018, 0.7091, -0.6257, 0.7518, -0.2081, -0.1337, 0.9789, -0.1545, -0.2036, 0.9588, -0.1979, -0.1337, 0.9789, -0.1545, -0.6257, 0.7518, -0.2081, 0.4963, -0.6863, 0.5317, -0.1337, 0.9789, -0.1545, 0.4963, -0.6863, 0.5317, -0.147, 0.989, 0.01445, -0.3026, 0.8759, 0.3758, -0.1337, 0.9789, -0.1545, -0.147, 0.989, 0.01445, 0.3897, 0.8851, 0.2546, -0.1337, 0.9789, -0.1545, -0.3026, 0.8759, 0.3758, -0.3026, 0.8759, 0.3758, -0.147, 0.989, 0.01445, 0.007471, 0.963, 0.2693, 0.03328, 0.4265, 0.9039, 0.3863, -0.1586, 0.9086, 0.3897, 0.8851, 0.2546, 0.3897, 0.8851, 0.2546, -0.3026, 0.8759, 0.3758, 0.03328, 0.4265, 0.9039, 0.03328, 0.4265, 0.9039, -0.6239, 0.4457, 0.6419, 0.3863, -0.1586, 0.9086, -0.3026, 0.8759, 0.3758, -0.6239, 0.4457, 0.6419, 0.03328, 0.4265, 0.9039, -0.6239, 0.4457, 0.6419, 0.2035, -0.08293, 0.9756, 0.3863, -0.1586, 0.9086, 0.2035, -0.08293, 0.9756, -0.6239, 0.4457, 0.6419, -0.6915, -0.01232, 0.7223, -0.6915, -0.01232, 0.7223, -0.6239, 0.4457, 0.6419, -0.7289, 0.2212, -0.648, -0.6239, 0.4457, 0.6419, -0.8823, 0.302, -0.3611, -0.7289, 0.2212, -0.648, -0.3026, 0.8759, 0.3758, -0.9098, 0.3585, 0.209, -0.6239, 0.4457, 0.6419, 0.007471, 0.963, 0.2693, -0.9098, 0.3585, 0.209, -0.3026, 0.8759, 0.3758, -0.9098, 0.3585, 0.209, 0.007471, 0.963, 0.2693, 0.596, -0.3897, 0.702, -0.6239, 0.4457, 0.6419, -0.9098, 0.3585, 0.209, -0.8823, 0.302, -0.3611, -0.9098, 0.3585, 0.209, -0.6264, -0.6359, 0.451, -0.8823, 0.302, -0.3611, 0.139, -0.1551, -0.9781, -0.8164, -0.2191, -0.5343, -0.703, -0.04852, -0.7096, -0.7132, 0.6999, -0.03991, 0.139, -0.1551, -0.9781, -0.703, -0.04852, -0.7096, -0.7132, 0.6999, -0.03991, -0.4103, -0.4682, 0.7826, 0.3494, -0.095, 0.9321, -0.7132, 0.6999, -0.03991, 0.3494, -0.095, 0.9321, 0.6618, 0.04142, 0.7485, 0.07048, 0.9943, -0.0802, -0.7132, 0.6999, -0.03991, 0.6618, 0.04142, 0.7485, 0.07048, 0.9943, -0.0802, 0.139, -0.1551, -0.9781, -0.7132, 0.6999, -0.03991, 0.9541, 0.274, -0.1211, 0.07048, 0.9943, -0.0802, 0.6618, 0.04142, 0.7485, 0.9541, 0.274, -0.1211, 0.139, -0.1551, -0.9781, 0.07048, 0.9943, -0.0802, 0.832, -0.4933, -0.2541, 0.139, -0.1551, -0.9781, 0.9541, 0.274, -0.1211, 0.8663, -0.422, 0.2674, 0.5488, -0.6462, -0.5304, -0.3784, -0.9017, -0.2092, 0.8663, -0.422, 0.2674, -0.3784, -0.9017, -0.2092, -0.5072, -0.8511, 0.1359, -0.5072, -0.8511, 0.1359, -0.3784, -0.9017, -0.2092, -0.6771, -0.6834, 0.2731, -0.7852, 0.5758, -0.2279, -0.6771, -0.6834, 0.2731, -0.3784, -0.9017, -0.2092, 0.009901, 0.0901, -0.9959, -0.7852, 0.5758, -0.2279, -0.3784, -0.9017, -0.2092, -0.3784, -0.9017, -0.2092, 0.5488, -0.6462, -0.5304, 0.009901, 0.0901, -0.9959])] * 3)])
arm_armature = bpy.data.armatures.new('Armature')  # bones are not reproduced

# ---- objects
ob_twnobj_village_hatenoanimalshed_a_02_far = bpy.data.objects.new('TwnObj_Village_HatenoAnimalShed_A_02_Far', arm_armature)
ob_root_1__far_twnobj_village_hatenoanimalshed_a_02 = bpy.data.objects.new('Root_1__Far_TwnObj_Village_HatenoAnimalShed_A_02', me_root_1__far_twnobj_village_hatenoanimalshed_a_02)

# ---- transforms, parenting, visibility, modifiers, constraints
ob_twnobj_village_hatenoanimalshed_a_02_far.location = (0.0, 0.0, 0.0)
ob_twnobj_village_hatenoanimalshed_a_02_far.rotation_euler = (1.571, -0.0, 0.0)
ob_root_1__far_twnobj_village_hatenoanimalshed_a_02.parent = ob_twnobj_village_hatenoanimalshed_a_02_far
ob_root_1__far_twnobj_village_hatenoanimalshed_a_02.location = (0.0, 0.0, 0.0)
_vg = ob_root_1__far_twnobj_village_hatenoanimalshed_a_02.vertex_groups.new(name='Root')
_vg.add([0, 1, 2, 3, 4, 5, 6, 7, 8, 9, 10, 11, 12, 13, 14, 15, 16, 17, 18, 19, 20, 21, 22, 23, 24, 25, 26, 27, 28, 29, 30, 31, 32, 33, 34, 35, 36, 37, 38, 39, 40, 41, 42, 43, 44, 45, 46, 47, 48, 49, 50, 51, 52, 53, 54, 55, 56, 57, 58, 59, 60, 61, 62, 63, 64, 65, 66, 67, 68, 69, 70, 71, 72, 73, 74, 75, 76, 77, 78, 79, 80, 81, 82, 83, 84, 85, 86, 87, 88, 89, 90, 91], 1.0, 'REPLACE')
_m = ob_root_1__far_twnobj_village_hatenoanimalshed_a_02.modifiers.new('Armature', 'ARMATURE')
_m.object = ob_twnobj_village_hatenoanimalshed_a_02_far

# ---- collection membership
col_twnobj_village_hatenoanimalshed_a_02_far.objects.link(ob_twnobj_village_hatenoanimalshed_a_02_far)
col_twnobj_village_hatenoanimalshed_a_02_far.objects.link(ob_root_1__far_twnobj_village_hatenoanimalshed_a_02)

# ---- scene / render settings (as saved in the file)
scene.frame_start = 1; scene.frame_end = 250; scene.frame_set(1)
scene.render.engine = 'BLENDER_EEVEE_NEXT'
scene.cycles.sampling_pattern = 'TABULATED_SOBOL'
scene.view_settings.view_transform = 'Filmic'
bpy.context.view_layer.update()

# ---- added for rendering (the .blend has no active camera and no usable light): camera, sun
cam_auto = bpy.data.cameras.new('AutoCamera')
cam_auto.lens = 50.0
cam_auto.sensor_width = 36.0
cam_auto.clip_end = 1000.0
ob_auto_camera = bpy.data.objects.new('AutoCamera', cam_auto)
scene.collection.objects.link(ob_auto_camera)
ob_auto_camera.location = (15.4043, -18.3444, 15.3649)
ob_auto_camera.rotation_euler = (1.09748, -7.21219e-08, 0.694738)
scene.camera = ob_auto_camera
light_auto_sun = bpy.data.lights.new('AutoSun', 'SUN')
light_auto_sun.energy = 3.0
light_auto_sun.angle = 0.0523599
ob_auto_sun = bpy.data.objects.new('AutoSun', light_auto_sun)
scene.collection.objects.link(ob_auto_sun)
ob_auto_sun.rotation_euler = (0.872665, 0.174533, 0.523599)
bpy.context.view_layer.update()
